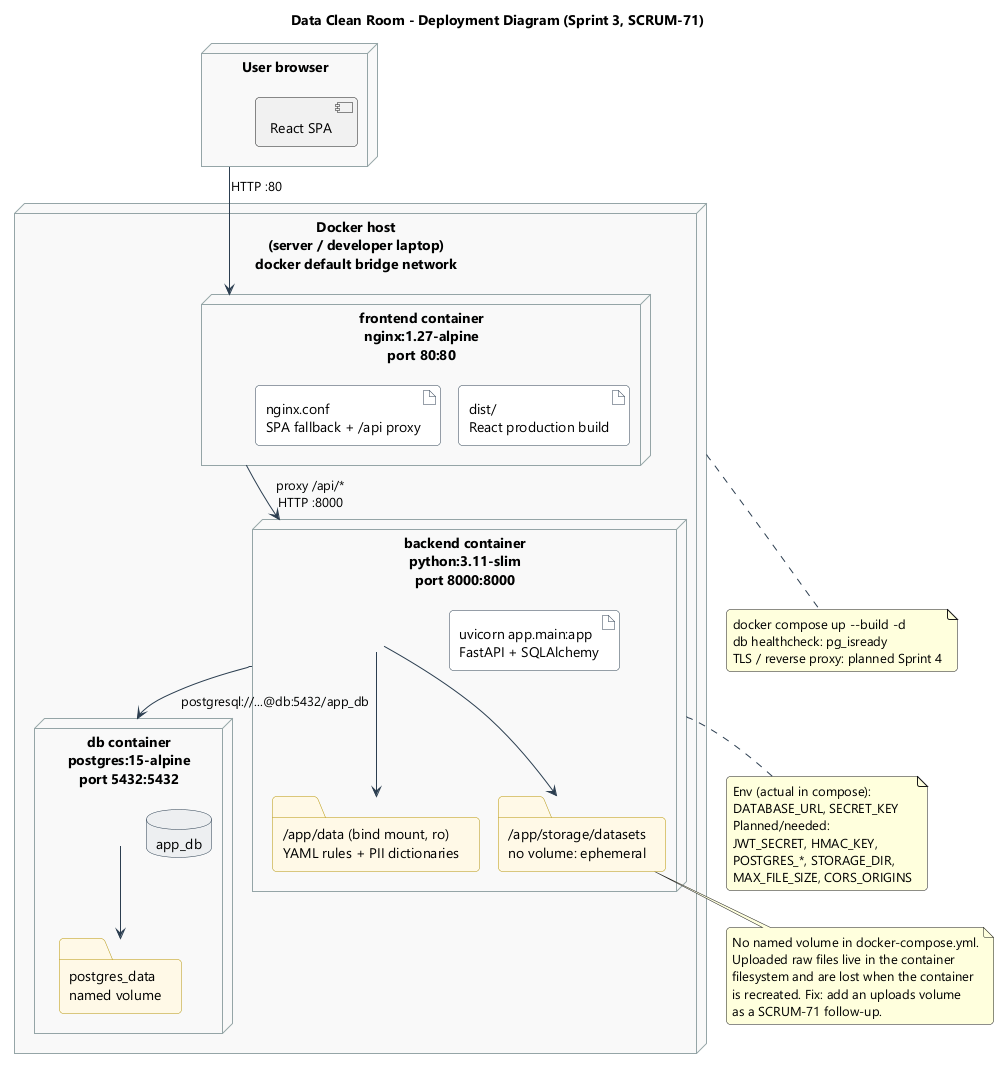

The diagram above was rendered by PlantUML. Its source (embedded in the PNG):
@startuml
!pragma layout smetana
skinparam roundcorner 8
skinparam shadowing false
skinparam defaultFontName "Segoe UI", Arial, sans-serif
skinparam node {
    BackgroundColor #F8F9F9
    BorderColor #95A5A6
}
skinparam database {
    BackgroundColor #ECEFF1
    BorderColor #2C3E50
}
skinparam artifact {
    BackgroundColor #FFFFFF
    BorderColor #2C3E50
}
skinparam folder {
    BackgroundColor #FEF9E7
    BorderColor #B7950B
}
skinparam arrowColor #2C3E50

title Data Clean Room - Deployment Diagram (Sprint 3, SCRUM-71)

node "User browser" as Browser {
    [React SPA]
}

node "Docker host\n(server / developer laptop)\ndocker default bridge network" as Host {

    node "frontend container\nnginx:1.27-alpine\nport 80:80" as FE {
        artifact "dist/\nReact production build" as Dist
        artifact "nginx.conf\nSPA fallback + /api proxy" as NginxConf
    }

    node "backend container\npython:3.11-slim\nport 8000:8000" as BE {
        artifact "uvicorn app.main:app\nFastAPI + SQLAlchemy" as Uvicorn
        folder "/app/data (bind mount, ro)\nYAML rules + PII dictionaries" as DataMount
        folder "/app/storage/datasets\nno volume: ephemeral" as Uploads
    }

    node "db container\npostgres:15-alpine\nport 5432:5432" as DB {
        database "app_db" as AppDB
        folder "postgres_data\nnamed volume" as PgData
    }
}

Browser --> FE : HTTP :80
FE --> BE : proxy /api/*\nHTTP :8000
BE --> DB : postgresql://...@db:5432/app_db
BE --> DataMount
BE --> Uploads
DB --> PgData

note bottom of BE
  Env (actual in compose):
  DATABASE_URL, SECRET_KEY
  Planned/needed:
  JWT_SECRET, HMAC_KEY,
  POSTGRES_*, STORAGE_DIR,
  MAX_FILE_SIZE, CORS_ORIGINS
end note

note bottom of Uploads
  No named volume in docker-compose.yml.
  Uploaded raw files live in the container
  filesystem and are lost when the container
  is recreated. Fix: add an uploads volume
  as a SCRUM-71 follow-up.
end note

note bottom of Host
  docker compose up --build -d
  db healthcheck: pg_isready
  TLS / reverse proxy: planned Sprint 4
end note

@enduml